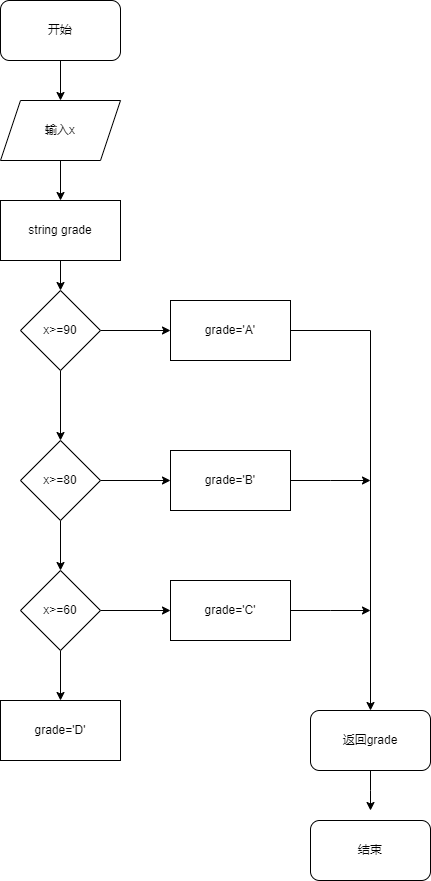

The diagram above was exported from draw.io. Its source (the exported page's mxGraphModel, read from the mxfile embedded in the PNG):
<mxGraphModel dx="454" dy="517" grid="1" gridSize="10" guides="1" tooltips="1" connect="1" arrows="1" fold="1" page="1" pageScale="1" pageWidth="827" pageHeight="1169" math="0" shadow="0">
  <root>
    <mxCell id="0" />
    <mxCell id="1" parent="0" />
    <mxCell id="TKlHqr7NbJVrFa_JRz65-7" style="edgeStyle=orthogonalEdgeStyle;rounded=0;orthogonalLoop=1;jettySize=auto;html=1;exitX=0.5;exitY=1;exitDx=0;exitDy=0;entryX=0.5;entryY=0;entryDx=0;entryDy=0;" edge="1" parent="1" source="TKlHqr7NbJVrFa_JRz65-1" target="TKlHqr7NbJVrFa_JRz65-2">
      <mxGeometry relative="1" as="geometry" />
    </mxCell>
    <mxCell id="TKlHqr7NbJVrFa_JRz65-1" value="开始" style="rounded=1;whiteSpace=wrap;html=1;" vertex="1" parent="1">
      <mxGeometry x="150" y="30" width="120" height="60" as="geometry" />
    </mxCell>
    <mxCell id="TKlHqr7NbJVrFa_JRz65-19" style="edgeStyle=orthogonalEdgeStyle;rounded=0;orthogonalLoop=1;jettySize=auto;html=1;exitX=0.5;exitY=1;exitDx=0;exitDy=0;entryX=0.5;entryY=0;entryDx=0;entryDy=0;" edge="1" parent="1" source="TKlHqr7NbJVrFa_JRz65-2" target="TKlHqr7NbJVrFa_JRz65-18">
      <mxGeometry relative="1" as="geometry" />
    </mxCell>
    <mxCell id="TKlHqr7NbJVrFa_JRz65-2" value="输入x" style="shape=parallelogram;perimeter=parallelogramPerimeter;whiteSpace=wrap;html=1;fixedSize=1;" vertex="1" parent="1">
      <mxGeometry x="150" y="130" width="120" height="60" as="geometry" />
    </mxCell>
    <mxCell id="TKlHqr7NbJVrFa_JRz65-5" style="edgeStyle=orthogonalEdgeStyle;rounded=0;orthogonalLoop=1;jettySize=auto;html=1;exitX=1;exitY=0.5;exitDx=0;exitDy=0;entryX=0;entryY=0.5;entryDx=0;entryDy=0;" edge="1" parent="1" source="TKlHqr7NbJVrFa_JRz65-3" target="TKlHqr7NbJVrFa_JRz65-4">
      <mxGeometry relative="1" as="geometry" />
    </mxCell>
    <mxCell id="TKlHqr7NbJVrFa_JRz65-11" style="edgeStyle=orthogonalEdgeStyle;rounded=0;orthogonalLoop=1;jettySize=auto;html=1;exitX=0.5;exitY=1;exitDx=0;exitDy=0;entryX=0.5;entryY=0;entryDx=0;entryDy=0;" edge="1" parent="1" source="TKlHqr7NbJVrFa_JRz65-3" target="TKlHqr7NbJVrFa_JRz65-8">
      <mxGeometry relative="1" as="geometry" />
    </mxCell>
    <mxCell id="TKlHqr7NbJVrFa_JRz65-3" value="x&amp;gt;=90" style="rhombus;whiteSpace=wrap;html=1;" vertex="1" parent="1">
      <mxGeometry x="170" y="320" width="80" height="80" as="geometry" />
    </mxCell>
    <mxCell id="TKlHqr7NbJVrFa_JRz65-24" style="edgeStyle=orthogonalEdgeStyle;rounded=0;orthogonalLoop=1;jettySize=auto;html=1;exitX=1;exitY=0.5;exitDx=0;exitDy=0;" edge="1" parent="1" source="TKlHqr7NbJVrFa_JRz65-4" target="TKlHqr7NbJVrFa_JRz65-23">
      <mxGeometry relative="1" as="geometry" />
    </mxCell>
    <mxCell id="TKlHqr7NbJVrFa_JRz65-4" value="grade='A'" style="rounded=0;whiteSpace=wrap;html=1;" vertex="1" parent="1">
      <mxGeometry x="320" y="330" width="120" height="60" as="geometry" />
    </mxCell>
    <mxCell id="TKlHqr7NbJVrFa_JRz65-10" style="edgeStyle=orthogonalEdgeStyle;rounded=0;orthogonalLoop=1;jettySize=auto;html=1;exitX=1;exitY=0.5;exitDx=0;exitDy=0;entryX=0;entryY=0.5;entryDx=0;entryDy=0;" edge="1" parent="1" source="TKlHqr7NbJVrFa_JRz65-8" target="TKlHqr7NbJVrFa_JRz65-9">
      <mxGeometry relative="1" as="geometry" />
    </mxCell>
    <mxCell id="TKlHqr7NbJVrFa_JRz65-13" value="" style="edgeStyle=orthogonalEdgeStyle;rounded=0;orthogonalLoop=1;jettySize=auto;html=1;" edge="1" parent="1" source="TKlHqr7NbJVrFa_JRz65-8" target="TKlHqr7NbJVrFa_JRz65-12">
      <mxGeometry relative="1" as="geometry" />
    </mxCell>
    <mxCell id="TKlHqr7NbJVrFa_JRz65-8" value="x&amp;gt;=80" style="rhombus;whiteSpace=wrap;html=1;" vertex="1" parent="1">
      <mxGeometry x="170" y="470" width="80" height="80" as="geometry" />
    </mxCell>
    <mxCell id="TKlHqr7NbJVrFa_JRz65-25" style="edgeStyle=orthogonalEdgeStyle;rounded=0;orthogonalLoop=1;jettySize=auto;html=1;exitX=1;exitY=0.5;exitDx=0;exitDy=0;" edge="1" parent="1" source="TKlHqr7NbJVrFa_JRz65-9">
      <mxGeometry relative="1" as="geometry">
        <mxPoint x="520" y="510" as="targetPoint" />
      </mxGeometry>
    </mxCell>
    <mxCell id="TKlHqr7NbJVrFa_JRz65-9" value="grade='B'" style="rounded=0;whiteSpace=wrap;html=1;" vertex="1" parent="1">
      <mxGeometry x="320" y="480" width="120" height="60" as="geometry" />
    </mxCell>
    <mxCell id="TKlHqr7NbJVrFa_JRz65-15" value="" style="edgeStyle=orthogonalEdgeStyle;rounded=0;orthogonalLoop=1;jettySize=auto;html=1;" edge="1" parent="1" source="TKlHqr7NbJVrFa_JRz65-12" target="TKlHqr7NbJVrFa_JRz65-14">
      <mxGeometry relative="1" as="geometry" />
    </mxCell>
    <mxCell id="TKlHqr7NbJVrFa_JRz65-22" style="edgeStyle=orthogonalEdgeStyle;rounded=0;orthogonalLoop=1;jettySize=auto;html=1;exitX=0.5;exitY=1;exitDx=0;exitDy=0;entryX=0.5;entryY=0;entryDx=0;entryDy=0;" edge="1" parent="1" source="TKlHqr7NbJVrFa_JRz65-12" target="TKlHqr7NbJVrFa_JRz65-21">
      <mxGeometry relative="1" as="geometry" />
    </mxCell>
    <mxCell id="TKlHqr7NbJVrFa_JRz65-12" value="x&amp;gt;=60" style="rhombus;whiteSpace=wrap;html=1;" vertex="1" parent="1">
      <mxGeometry x="170" y="600" width="80" height="80" as="geometry" />
    </mxCell>
    <mxCell id="TKlHqr7NbJVrFa_JRz65-26" style="edgeStyle=orthogonalEdgeStyle;rounded=0;orthogonalLoop=1;jettySize=auto;html=1;exitX=1;exitY=0.5;exitDx=0;exitDy=0;" edge="1" parent="1" source="TKlHqr7NbJVrFa_JRz65-14">
      <mxGeometry relative="1" as="geometry">
        <mxPoint x="520" y="640" as="targetPoint" />
      </mxGeometry>
    </mxCell>
    <mxCell id="TKlHqr7NbJVrFa_JRz65-14" value="grade='C'" style="whiteSpace=wrap;html=1;" vertex="1" parent="1">
      <mxGeometry x="320" y="610" width="120" height="60" as="geometry" />
    </mxCell>
    <mxCell id="TKlHqr7NbJVrFa_JRz65-20" style="edgeStyle=orthogonalEdgeStyle;rounded=0;orthogonalLoop=1;jettySize=auto;html=1;exitX=0.5;exitY=1;exitDx=0;exitDy=0;entryX=0.5;entryY=0;entryDx=0;entryDy=0;" edge="1" parent="1" source="TKlHqr7NbJVrFa_JRz65-18" target="TKlHqr7NbJVrFa_JRz65-3">
      <mxGeometry relative="1" as="geometry" />
    </mxCell>
    <mxCell id="TKlHqr7NbJVrFa_JRz65-18" value="string grade" style="rounded=0;whiteSpace=wrap;html=1;" vertex="1" parent="1">
      <mxGeometry x="150" y="230" width="120" height="60" as="geometry" />
    </mxCell>
    <mxCell id="TKlHqr7NbJVrFa_JRz65-21" value="grade='D'" style="rounded=0;whiteSpace=wrap;html=1;" vertex="1" parent="1">
      <mxGeometry x="150" y="730" width="120" height="60" as="geometry" />
    </mxCell>
    <mxCell id="TKlHqr7NbJVrFa_JRz65-27" style="edgeStyle=orthogonalEdgeStyle;rounded=0;orthogonalLoop=1;jettySize=auto;html=1;exitX=0.5;exitY=1;exitDx=0;exitDy=0;" edge="1" parent="1" source="TKlHqr7NbJVrFa_JRz65-23">
      <mxGeometry relative="1" as="geometry">
        <mxPoint x="520" y="840" as="targetPoint" />
      </mxGeometry>
    </mxCell>
    <mxCell id="TKlHqr7NbJVrFa_JRz65-23" value="返回grade" style="rounded=1;whiteSpace=wrap;html=1;" vertex="1" parent="1">
      <mxGeometry x="460" y="740" width="120" height="60" as="geometry" />
    </mxCell>
    <mxCell id="TKlHqr7NbJVrFa_JRz65-28" value="结束" style="rounded=1;whiteSpace=wrap;html=1;" vertex="1" parent="1">
      <mxGeometry x="460" y="850" width="120" height="60" as="geometry" />
    </mxCell>
  </root>
</mxGraphModel>